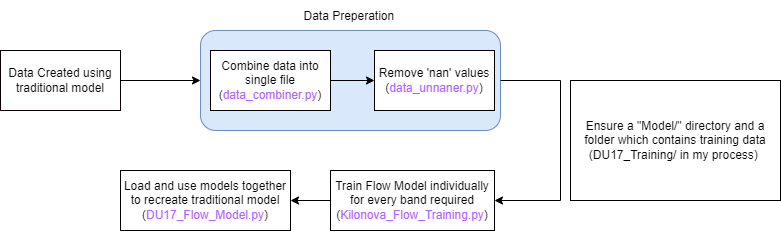

The diagram above was exported from draw.io. Its source (the exported page's mxGraphModel, read from the mxfile embedded in the PNG):
<mxGraphModel dx="981" dy="548" grid="1" gridSize="10" guides="1" tooltips="1" connect="1" arrows="1" fold="1" page="1" pageScale="1" pageWidth="827" pageHeight="1169" math="0" shadow="0">
  <root>
    <mxCell id="WIyWlLk6GJQsqaUBKTNV-0" />
    <mxCell id="WIyWlLk6GJQsqaUBKTNV-1" parent="WIyWlLk6GJQsqaUBKTNV-0" />
    <mxCell id="KZUCMmyQYWq3oPfpl5Tl-0" value="Data Created using traditional model" style="rounded=0;whiteSpace=wrap;html=1;fillColor=none;strokeColor=#080004;" vertex="1" parent="WIyWlLk6GJQsqaUBKTNV-1">
      <mxGeometry x="40" y="80" width="120" height="60" as="geometry" />
    </mxCell>
    <mxCell id="KZUCMmyQYWq3oPfpl5Tl-1" value="" style="endArrow=classic;html=1;rounded=0;exitX=1;exitY=0.5;exitDx=0;exitDy=0;" edge="1" parent="WIyWlLk6GJQsqaUBKTNV-1" source="KZUCMmyQYWq3oPfpl5Tl-0">
      <mxGeometry width="50" height="50" relative="1" as="geometry">
        <mxPoint x="390" y="290" as="sourcePoint" />
        <mxPoint x="240" y="110" as="targetPoint" />
      </mxGeometry>
    </mxCell>
    <mxCell id="KZUCMmyQYWq3oPfpl5Tl-3" value="" style="rounded=1;whiteSpace=wrap;html=1;fillColor=#dae8fc;strokeColor=#6c8ebf;" vertex="1" parent="WIyWlLk6GJQsqaUBKTNV-1">
      <mxGeometry x="240" y="60" width="300" height="100" as="geometry" />
    </mxCell>
    <mxCell id="KZUCMmyQYWq3oPfpl5Tl-4" value="Combine data into single file&lt;br&gt;(&lt;font color=&quot;#b266ff&quot;&gt;data_combiner.py&lt;/font&gt;)" style="rounded=0;whiteSpace=wrap;html=1;" vertex="1" parent="WIyWlLk6GJQsqaUBKTNV-1">
      <mxGeometry x="250" y="80" width="120" height="60" as="geometry" />
    </mxCell>
    <mxCell id="KZUCMmyQYWq3oPfpl5Tl-5" value="" style="endArrow=classic;html=1;rounded=0;exitX=1;exitY=0.5;exitDx=0;exitDy=0;entryX=0;entryY=0.5;entryDx=0;entryDy=0;" edge="1" parent="WIyWlLk6GJQsqaUBKTNV-1" source="KZUCMmyQYWq3oPfpl5Tl-4" target="KZUCMmyQYWq3oPfpl5Tl-7">
      <mxGeometry width="50" height="50" relative="1" as="geometry">
        <mxPoint x="380" y="150" as="sourcePoint" />
        <mxPoint x="430" y="100" as="targetPoint" />
      </mxGeometry>
    </mxCell>
    <mxCell id="KZUCMmyQYWq3oPfpl5Tl-7" value="Remove 'nan' values&lt;br&gt;(&lt;font color=&quot;#b266ff&quot;&gt;data_unnaner.py&lt;/font&gt;)" style="rounded=0;whiteSpace=wrap;html=1;" vertex="1" parent="WIyWlLk6GJQsqaUBKTNV-1">
      <mxGeometry x="414" y="80" width="120" height="60" as="geometry" />
    </mxCell>
    <mxCell id="KZUCMmyQYWq3oPfpl5Tl-8" value="" style="endArrow=classic;html=1;rounded=0;exitX=1;exitY=0.5;exitDx=0;exitDy=0;entryX=1;entryY=0.5;entryDx=0;entryDy=0;" edge="1" parent="WIyWlLk6GJQsqaUBKTNV-1" source="KZUCMmyQYWq3oPfpl5Tl-3" target="KZUCMmyQYWq3oPfpl5Tl-9">
      <mxGeometry width="50" height="50" relative="1" as="geometry">
        <mxPoint x="390" y="270" as="sourcePoint" />
        <mxPoint x="440" y="220" as="targetPoint" />
        <Array as="points">
          <mxPoint x="600" y="110" />
          <mxPoint x="600" y="230" />
        </Array>
      </mxGeometry>
    </mxCell>
    <mxCell id="KZUCMmyQYWq3oPfpl5Tl-9" value="Train Flow Model individually for every band required&lt;br&gt;(&lt;font color=&quot;#b266ff&quot;&gt;Kilonova_Flow_Training.py&lt;/font&gt;)" style="rounded=0;whiteSpace=wrap;html=1;" vertex="1" parent="WIyWlLk6GJQsqaUBKTNV-1">
      <mxGeometry x="370" y="200" width="164" height="60" as="geometry" />
    </mxCell>
    <mxCell id="KZUCMmyQYWq3oPfpl5Tl-10" value="Ensure a &quot;Model/&quot; directory and a folder which contains training data (DU17_Training/ in my process)&amp;nbsp;" style="rounded=0;whiteSpace=wrap;html=1;" vertex="1" parent="WIyWlLk6GJQsqaUBKTNV-1">
      <mxGeometry x="610" y="110" width="210" height="120" as="geometry" />
    </mxCell>
    <mxCell id="KZUCMmyQYWq3oPfpl5Tl-13" value="Load and use models together to recreate traditional model&lt;br&gt;(&lt;font color=&quot;#b266ff&quot;&gt;DU17_Flow_Model.py&lt;/font&gt;)" style="rounded=0;whiteSpace=wrap;html=1;" vertex="1" parent="WIyWlLk6GJQsqaUBKTNV-1">
      <mxGeometry x="160" y="200" width="170" height="60" as="geometry" />
    </mxCell>
    <mxCell id="KZUCMmyQYWq3oPfpl5Tl-18" value="" style="endArrow=classic;html=1;rounded=0;exitX=0;exitY=0.5;exitDx=0;exitDy=0;entryX=1;entryY=0.5;entryDx=0;entryDy=0;" edge="1" parent="WIyWlLk6GJQsqaUBKTNV-1" source="KZUCMmyQYWq3oPfpl5Tl-9" target="KZUCMmyQYWq3oPfpl5Tl-13">
      <mxGeometry width="50" height="50" relative="1" as="geometry">
        <mxPoint x="390" y="230" as="sourcePoint" />
        <mxPoint x="440" y="180" as="targetPoint" />
      </mxGeometry>
    </mxCell>
    <mxCell id="KZUCMmyQYWq3oPfpl5Tl-19" value="Data Preperation" style="text;align=left;verticalAlign=middle;spacingLeft=4;spacingRight=4;overflow=hidden;points=[[0,0.5],[1,0.5]];portConstraint=eastwest;rotatable=0;fillColor=none;strokeColor=none;rounded=0;" vertex="1" parent="WIyWlLk6GJQsqaUBKTNV-1">
      <mxGeometry x="337.5" y="30" width="105" height="30" as="geometry" />
    </mxCell>
  </root>
</mxGraphModel>